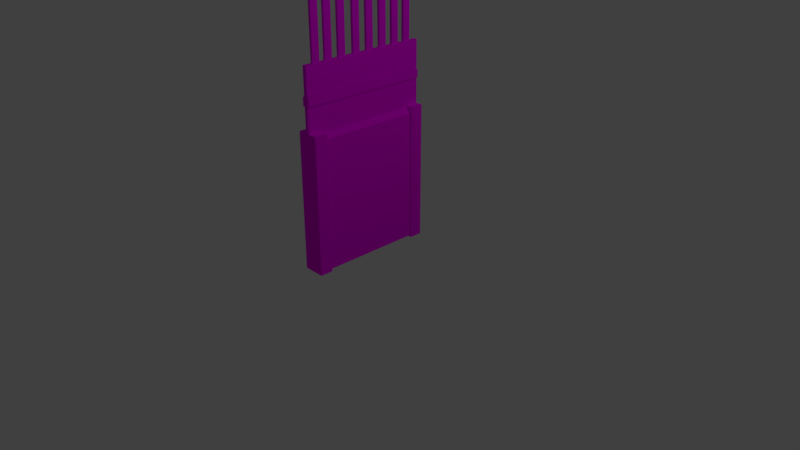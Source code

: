 # Source: muroPorteria.blend  (saved by Blender 2.79.0; exported with 4.5.12 LTS)
import bpy
from mathutils import Matrix  # noqa: F401  (used for matrix-valued properties, if any)

bpy.ops.wm.read_factory_settings(use_empty=True)
scene = bpy.context.scene
scene.name = 'Scene'

# ---- collections
col_collection_1 = bpy.data.collections.new('Collection 1'); scene.collection.children.link(col_collection_1)

# ---- images (referenced by path relative to the original .blend; pixels are not part of the script)
import os
ASSET_DIR = os.environ.get("B2B_ASSET_DIR", "")  # directory of the original .blend (textures are referenced by path, not embedded)
HERE = os.path.dirname(os.path.abspath(__file__))  # packed textures are extracted next to this script under _unpacked/

def load_image(name, relpath, width, height, colorspace="sRGB"):
    """Load a texture the original file referenced (path relative to the .blend, or extracted next to this script)."""
    p = next((c for c in (os.path.join(HERE, relpath), os.path.join(ASSET_DIR, relpath)) if relpath and os.path.exists(c)), "")
    if p:
        img = bpy.data.images.load(p, check_existing=True)
        img.name = name
    else:  # same state as the original file: an image datablock whose file is absent (Cycles renders it pink)
        img = bpy.data.images.new(name, width, height)
        img.source = "FILE"
        img.filepath = "//" + (relpath or name)
    img.colorspace_settings.name = colorspace
    return img
img_paredbloques_jpg = load_image('paredBloques.jpg', 'paredBloques.jpg', 1024, 1024, 'sRGB')
img_metalazul_jpg = load_image('metalAzul.jpg', 'metalAzul.jpg', 1024, 1024, 'sRGB')

# ---- materials (node trees are filled in below, after node groups)
mat_muroseparador = bpy.data.materials.new('muroSeparador')
mat_muroseparador.alpha_threshold = 0.0
mat_muroseparador.roughness = 0.5
mat_metalazul = bpy.data.materials.new('metalAzul')
mat_metalazul.alpha_threshold = 0.0
mat_metalazul.roughness = 0.5
mat_muroporteria = bpy.data.materials.new('MuroPorteria')
mat_muroporteria.alpha_threshold = 0.0
mat_muroporteria.roughness = 0.5
mat_metalazul_001 = bpy.data.materials.new('metalAzul.001')
mat_metalazul_001.alpha_threshold = 0.0
mat_metalazul_001.roughness = 0.5

# ---- material node trees
mat_muroseparador.use_nodes = True; mat_muroseparador.node_tree.nodes.clear()
_N = mat_muroseparador.node_tree.nodes; _L = mat_muroseparador.node_tree.links
n0 = _N.new('ShaderNodeOutputMaterial'); n0.name = 'Material Output'; n0.location = (300, 300)
n1 = _N.new('ShaderNodeBsdfDiffuse'); n1.name = 'Diffuse BSDF'; n1.location = (10, 300)
n2 = _N.new('ShaderNodeTexImage'); n2.name = 'Image Texture'; n2.location = (-162, 287)
n2.width = 140
n2.image = img_paredbloques_jpg
n3 = _N.new('ShaderNodeTexCoord'); n3.name = 'Texture Coordinate'; n3.location = (-369, 270)
_L.new(n1.outputs[0], n0.inputs[0])
_L.new(n3.outputs[2], n2.inputs[0])
_L.new(n2.outputs[0], n1.inputs[0])
n0.is_active_output = True
mat_metalazul.use_nodes = True; mat_metalazul.node_tree.nodes.clear()
_N = mat_metalazul.node_tree.nodes; _L = mat_metalazul.node_tree.links
n0 = _N.new('ShaderNodeOutputMaterial'); n0.name = 'Material Output'; n0.location = (300, 300)
n1 = _N.new('ShaderNodeBsdfDiffuse'); n1.name = 'Diffuse BSDF'; n1.location = (10, 300)
n2 = _N.new('ShaderNodeTexCoord'); n2.name = 'Texture Coordinate'; n2.location = (-318, 305)
n3 = _N.new('ShaderNodeTexImage'); n3.name = 'Image Texture'; n3.location = (-170, 313)
n3.width = 140
n3.image = img_metalazul_jpg
_L.new(n1.outputs[0], n0.inputs[0])
_L.new(n2.outputs[2], n3.inputs[0])
_L.new(n3.outputs[0], n1.inputs[0])
n0.is_active_output = True
mat_muroporteria.use_nodes = True; mat_muroporteria.node_tree.nodes.clear()
_N = mat_muroporteria.node_tree.nodes; _L = mat_muroporteria.node_tree.links
n0 = _N.new('ShaderNodeOutputMaterial'); n0.name = 'Material Output'; n0.location = (300, 300)
n1 = _N.new('ShaderNodeBsdfDiffuse'); n1.name = 'Diffuse BSDF'; n1.location = (10, 300)
n2 = _N.new('ShaderNodeTexImage'); n2.name = 'Image Texture'; n2.location = (-269, 283)
n2.width = 140
n2.image = img_paredbloques_jpg
n3 = _N.new('ShaderNodeTexCoord'); n3.name = 'Texture Coordinate'; n3.location = (-570, 287)
_L.new(n1.outputs[0], n0.inputs[0])
_L.new(n3.outputs[2], n2.inputs[0])
_L.new(n2.outputs[0], n1.inputs[0])
n0.is_active_output = True
mat_metalazul_001.use_nodes = True; mat_metalazul_001.node_tree.nodes.clear()
_N = mat_metalazul_001.node_tree.nodes; _L = mat_metalazul_001.node_tree.links
n0 = _N.new('ShaderNodeOutputMaterial'); n0.name = 'Material Output'; n0.location = (300, 300)
n1 = _N.new('ShaderNodeBsdfDiffuse'); n1.name = 'Diffuse BSDF'; n1.location = (10, 300)
n2 = _N.new('ShaderNodeTexImage'); n2.name = 'Image Texture'; n2.location = (-182, 293)
n2.width = 140
n2.image = img_metalazul_jpg
n3 = _N.new('ShaderNodeTexCoord'); n3.name = 'Texture Coordinate'; n3.location = (-383, 333)
_L.new(n1.outputs[0], n0.inputs[0])
_L.new(n2.outputs[0], n1.inputs[0])
_L.new(n3.outputs[2], n2.inputs[0])
n0.is_active_output = True

# ---- world
world_world = bpy.data.worlds.new('World'); scene.world = world_world
world_world.color = (0.05088, 0.05088, 0.05088)
world_world.use_sun_shadow = False
world_world.sun_shadow_jitter_overblur = 0.0
world_world.cycles.sampling_method = 'MANUAL'

# ---- cameras
cam_camera = bpy.data.cameras.new('Camera')
cam_camera.clip_end = 100.0
cam_camera.lens = 35.0
cam_camera.sensor_width = 32.0
cam_camera.sensor_height = 18.0
cam_camera.ortho_scale = 7.314
cam_camera.dof.focus_distance = 0.0

# ---- lights
light_lamp = bpy.data.lights.new('Lamp', 'POINT')
light_lamp.transmission_factor = 0.0
light_lamp.cutoff_distance = 30.0
light_lamp.energy = 100.0
light_lamp.shadow_buffer_clip_start = 1.001
light_lamp.shadow_soft_size = 0.1
light_lamp.shadow_maximum_resolution = 0.006
light_lamp.use_absolute_resolution = True

# ---- meshes
me_cube_018 = bpy.data.meshes.new('Cube.018')
me_cube_018.from_pydata([(-1.0, -1.0, -1.0), (-1.0, -1.0, 1.0), (-1.0, 1.0, -1.0), (-1.0, 1.0, 1.0), (1.0, -1.0, -1.0), (1.0, -1.0, 1.0), (1.0, 1.0, -1.0), (1.0, 1.0, 1.0)], [], [(0, 1, 3, 2), (2, 3, 7, 6), (6, 7, 5, 4), (4, 5, 1, 0), (2, 6, 4, 0), (7, 3, 1, 5)])
_uv = me_cube_018.uv_layers.new(name='UVMap')
_uv.uv.foreach_set('vector', [0.477, -0.3566, 0.477, 1.436, 0.3998, 1.436, 0.3998, -0.3566, 0.5542, 1.436, 0.5542, 3.228, 0.477, 3.228, 0.477, 1.436, 0.477, 1.436, 0.477, 3.228, 0.3998, 3.228, 0.3998, 1.436, 0.5542, 1.436, 0.477, 1.436, 0.477, -0.3566, 0.5542, -0.3566, 0.477, -2.149, 0.477, -0.3566, 0.3998, -0.3566, 0.3998, -2.149, 0.5542, 1.436, 0.6314, 1.436, 0.6314, 3.228, 0.5542, 3.228])
me_cube_018.materials.append(mat_muroseparador)
me_cube_018.use_remesh_preserve_volume = False
me_cube_018.use_remesh_preserve_attributes = False
me_cube_018.use_mirror_vertex_groups = False
me_cube_018.update()
me_cube_003 = bpy.data.meshes.new('Cube.003')
me_cube_003.from_pydata([(-1.0, -1.0, -1.0), (-1.0, -1.0, 1.0), (-1.0, 1.0, -1.0), (-1.0, 1.0, 1.0), (1.0, -1.0, -1.0), (1.0, -1.0, 1.0), (1.0, 1.0, -1.0), (1.0, 1.0, 1.0)], [], [(0, 1, 3, 2), (2, 3, 7, 6), (6, 7, 5, 4), (4, 5, 1, 0), (2, 6, 4, 0), (7, 3, 1, 5)])
_uv = me_cube_003.uv_layers.new(name='UVMap')
_uv.uv.foreach_set('vector', [0.477, -0.3566, 0.477, 1.436, 0.3998, 1.436, 0.3998, -0.3566, 0.5542, 1.436, 0.5542, 3.228, 0.477, 3.228, 0.477, 1.436, 0.477, 1.436, 0.477, 3.228, 0.3998, 3.228, 0.3998, 1.436, 0.5542, 1.436, 0.477, 1.436, 0.477, -0.3566, 0.5542, -0.3566, 0.477, -2.149, 0.477, -0.3566, 0.3998, -0.3566, 0.3998, -2.149, 0.5542, 1.436, 0.6314, 1.436, 0.6314, 3.228, 0.5542, 3.228])
me_cube_003.materials.append(mat_muroseparador)
me_cube_003.use_remesh_preserve_volume = False
me_cube_003.use_remesh_preserve_attributes = False
me_cube_003.use_mirror_vertex_groups = False
me_cube_003.update()
me_cube_002 = bpy.data.meshes.new('Cube.002')
me_cube_002.from_pydata([(-1.0, -1.0, -1.0), (-1.0, -1.0, 1.0), (-1.0, 1.0, -1.0), (-1.0, 1.0, 1.0), (1.0, -1.0, -1.0), (1.0, -1.0, 1.0), (1.0, 1.0, -1.0), (1.0, 1.0, 1.0), (-1.0, -0.9995, -3.66), (-1.0, -0.9995, -1.66), (-1.0, 1.001, -3.66), (-1.0, 1.001, -1.66), (1.0, -0.9995, -3.66), (1.0, -0.9995, -1.66), (1.0, 1.001, -3.66), (1.0, 1.001, -1.66), (-1.0, -0.9995, -1.049), (-1.0, 1.001, -1.049), (1.0, 1.001, -1.049), (1.0, -0.9995, -1.049), (1.653, 1.001, -1.66), (1.653, -0.9995, -1.66), (1.653, 1.001, -1.049), (1.653, -0.9995, -1.049), (-1.954, -0.9995, -1.66), (-1.954, 1.001, -1.66), (-1.954, -0.9995, -1.049), (-1.954, 1.001, -1.049)], [], [(0, 1, 3, 2), (2, 3, 7, 6), (6, 7, 5, 4), (4, 5, 1, 0), (2, 6, 4, 0), (7, 3, 1, 5), (8, 9, 11, 10), (10, 11, 15, 14), (14, 15, 13, 12), (12, 13, 9, 8), (10, 14, 12, 8), (15, 11, 17, 18), (18, 17, 16, 19), (18, 19, 23, 22), (17, 11, 25, 27), (9, 13, 19, 16), (21, 20, 22, 23), (13, 15, 20, 21), (15, 18, 22, 20), (19, 13, 21, 23), (25, 24, 26, 27), (16, 17, 27, 26), (9, 16, 26, 24), (11, 9, 24, 25)])
_uv = me_cube_002.uv_layers.new(name='UVMap')
_uv.uv.foreach_set('vector', [0.7001, 1.401, -0.5003, 1.401, -0.5003, -0.4007, 0.7001, -0.4007, 1.901, -0.04709, 0.7001, -0.04709, 0.7001, -1.849, 1.901, -1.849, 1.901, -1.849, 0.7001, -1.849, 0.7001, -3.65, 1.901, -3.65, -0.5003, 3.202, -0.5003, 1.401, 0.7001, 1.401, 0.7001, 3.202, 3.101, -0.0471, 1.901, -0.0471, 1.901, -1.849, 3.101, -1.849, 1.901, 1.754, 1.901, 3.556, 0.7001, 3.556, 0.7001, 1.754, 1.901, 1.754, 0.7001, 1.754, 0.7001, -0.04709, 1.901, -0.04709, -0.867, -1.26, -2.067, -1.26, -2.067, -3.062, -0.867, -3.062, -1.234, 2.849, -1.234, 4.65, -2.434, 4.65, -2.434, 2.849, -0.867, -3.062, 0.3334, -3.062, 0.3334, -1.26, -0.867, -1.26, 1.901, -1.849, 1.901, -3.65, 3.101, -3.65, 3.101, -1.849, -2.067, -3.062, -2.067, -1.26, -2.434, -1.26, -2.434, -3.062, -1.234, 0.1875, -1.234, 1.989, -2.434, 1.989, -2.434, 0.1875, -1.234, 0.1875, -2.434, 0.1875, -2.434, -0.4007, -1.234, -0.4007, -2.434, -1.26, -2.067, -1.26, -2.067, -0.4007, -2.434, -0.4007, 0.3334, -1.26, 0.3334, -3.062, 0.7001, -3.062, 0.7001, -1.26, 2.267, 1.754, 2.267, 3.556, 1.901, 3.556, 1.901, 1.754, -0.8923, 3.202, -0.8923, 1.401, -0.5003, 1.401, -0.5003, 3.202, -2.067, -3.062, -2.434, -3.062, -2.434, -3.65, -2.067, -3.65, 0.7001, -3.062, 0.3334, -3.062, 0.3334, -3.65, 0.7001, -3.65, 2.267, -0.04709, 2.267, 1.754, 1.901, 1.754, 1.901, -0.04709, -2.434, 1.989, -1.234, 1.989, -1.234, 2.849, -2.434, 2.849, 0.3334, -1.26, 0.7001, -1.26, 0.7001, -0.4007, 0.3334, -0.4007, -0.5003, -0.4007, -0.5003, 1.401, -1.073, 1.401, -1.073, -0.4007])
me_cube_002.materials.append(mat_metalazul)
me_cube_002.use_remesh_preserve_volume = False
me_cube_002.use_remesh_preserve_attributes = False
me_cube_002.use_mirror_vertex_groups = False
me_cube_002.update()
me_cube = bpy.data.meshes.new('Cube')
me_cube.from_pydata([(1.0, 1.0, -1.0), (1.0, -1.0, -1.0), (-1.0, -1.0, -1.0), (-1.0, 1.0, -1.0), (1.0, 1.0, 1.0), (1.0, -1.0, 1.0), (-1.0, -1.0, 1.0), (-1.0, 1.0, 1.0), (1.0, 1.0, 1.0), (1.0, -1.0, 1.0), (-1.0, 1.0, 1.0), (-1.0, -1.0, 1.0), (1.0, 1.0, 1.072), (1.0, -1.0, 1.072), (-1.0, 1.0, 1.072), (-1.0, -1.0, 1.072), (1.0, 1.0, 1.071), (1.0, -1.0, 1.071), (-1.0, 1.0, 1.071), (-1.0, -1.0, 1.071), (0.1735, 1.0, 1.195), (0.1735, -1.0, 1.195), (-0.0934, 1.0, 1.195), (-0.0934, -1.0, 1.195)], [], [(0, 1, 2, 3), (7, 6, 11, 10), (0, 4, 5, 1), (1, 5, 6, 2), (2, 6, 7, 3), (4, 0, 3, 7), (10, 11, 15, 14), (4, 7, 10, 8), (6, 5, 9, 11), (5, 4, 8, 9), (15, 13, 17, 19), (8, 10, 14, 12), (11, 9, 13, 15), (9, 8, 12, 13), (17, 16, 20, 21), (13, 12, 16, 17), (14, 15, 19, 18), (12, 14, 18, 16), (20, 22, 23, 21), (18, 19, 23, 22), (16, 18, 22, 20), (19, 17, 21, 23)])
_uv = me_cube.uv_layers.new(name='UVMap')
_uv.uv.foreach_set('vector', [2.823, -0.2873, 1.27, -0.2873, 1.27, -1.862, 2.823, -1.862, 2.823, 2.862, 2.823, 2.862, 2.823, 2.862, 2.823, 2.862, -0.2834, 2.862, -0.2834, 1.287, 1.27, 1.287, 1.27, 2.862, 1.27, -0.2873, 1.27, 1.287, -0.2834, 1.287, -0.2834, -0.2873, 1.27, 1.287, 2.823, 1.287, 2.823, 2.862, 1.27, 2.862, 2.823, 1.287, 1.27, 1.287, 1.27, -0.2873, 2.823, -0.2873, 0.9656, -0.2873, 0.9656, -1.862, 1.021, -1.862, 1.021, -0.2873, 2.823, 2.862, 2.823, 2.862, 2.823, 2.862, 2.823, 2.862, 2.823, 2.862, 2.823, 2.862, 2.823, 2.862, 2.823, 2.862, 2.823, 2.862, 2.823, 2.862, 2.823, 2.862, 2.823, 2.862, 0.854, -0.2873, 0.854, -1.862, 0.8545, -1.862, 0.8545, -0.2873, 0.9656, -1.862, 0.9656, -0.2873, 0.9101, -0.2873, 0.9101, -1.862, 0.8545, -0.2873, 0.8545, -1.862, 0.9101, -1.862, 0.9101, -0.2873, 1.021, -0.2873, 1.021, -1.862, 1.077, -1.862, 1.077, -0.2873, -0.2834, 1.287, -0.2834, 2.862, -0.9256, 2.862, -0.9256, 1.287, 0.8535, -1.862, 0.8535, -0.2873, 0.853, -0.2873, 0.853, -1.862, 0.853, -1.862, 0.853, -0.2873, 0.8526, -0.2873, 0.8526, -1.862, 0.8535, -0.2873, 0.8535, -1.862, 0.854, -1.862, 0.854, -0.2873, -0.9256, 2.862, -1.133, 2.862, -1.133, 1.287, -0.9256, 1.287, -1.836, 2.862, -1.836, 1.287, -1.133, 1.287, -1.133, 2.862, 1.173, -0.2873, 1.173, -1.862, 1.27, -1.148, 1.27, -0.938, 1.077, -0.2873, 1.077, -1.862, 1.173, -1.211, 1.173, -1.001])
me_cube.materials.append(mat_muroporteria)
me_cube.use_remesh_preserve_volume = False
me_cube.use_remesh_preserve_attributes = False
me_cube.use_mirror_vertex_groups = False
me_cube.update()
me_cube_011 = bpy.data.meshes.new('Cube.011')
me_cube_011.from_pydata([(-1.0, -1.0, -1.0), (-1.0, -1.0, 0.01277), (-1.0, 1.0, -1.0), (-1.0, 1.0, 0.01277), (1.0, -1.0, -1.0), (1.0, -1.0, 0.01277), (1.0, 1.0, -1.0), (1.0, 1.0, 0.01277), (34.66, -0.4641, -0.04979), (-5.345, -0.4641, -0.04979), (34.66, -0.4641, -0.1094), (-5.345, -0.4641, -0.1094), (34.66, 0.9021, -0.04979), (-5.345, 0.9021, -0.04979), (34.66, 0.9021, -0.1094), (-5.345, 0.9021, -0.1094), (-15.49, -0.4641, -0.04979), (-15.49, -0.4641, -0.1094), (-15.49, 0.9021, -0.1094), (-15.49, 0.9021, -0.04979), (34.66, -0.4641, -0.8716), (-5.345, -0.4641, -0.8716), (34.66, -0.4641, -0.9312), (-5.345, -0.4641, -0.9312), (34.66, 0.9021, -0.8716), (-5.345, 0.9021, -0.8716), (34.66, 0.9021, -0.9312), (-5.345, 0.9021, -0.9312), (-15.49, -0.4641, -0.8716), (-15.49, -0.4641, -0.9312), (-15.49, 0.9021, -0.9312), (-15.49, 0.9021, -0.8716), (34.66, -0.4641, -0.7595), (-5.345, -0.4641, -0.7595), (34.66, -0.4641, -0.8191), (-5.345, -0.4641, -0.8191), (34.66, 0.9021, -0.7595), (-5.345, 0.9021, -0.7595), (34.66, 0.9021, -0.8191), (-5.345, 0.9021, -0.8191), (34.66, -0.4641, -0.6432), (-5.345, -0.4641, -0.6432), (34.66, -0.4641, -0.7028), (-5.345, -0.4641, -0.7028), (34.66, 0.9021, -0.6432), (-5.345, 0.9021, -0.6432), (34.66, 0.9021, -0.7028), (-5.345, 0.9021, -0.7028), (34.66, -0.4641, -0.5226), (-5.345, -0.4641, -0.5226), (34.66, -0.4641, -0.5822), (-5.345, -0.4641, -0.5822), (34.66, 0.9021, -0.5226), (-5.345, 0.9021, -0.5226), (34.66, 0.9021, -0.5822), (-5.345, 0.9021, -0.5822), (34.66, -0.4641, -0.4018), (-5.345, -0.4641, -0.4018), (34.66, -0.4641, -0.4614), (-5.345, -0.4641, -0.4614), (34.66, 0.9021, -0.4018), (-5.345, 0.9021, -0.4018), (34.66, 0.9021, -0.4614), (-5.345, 0.9021, -0.4614), (34.66, -0.4641, -0.273), (-5.345, -0.4641, -0.273), (34.66, -0.4641, -0.3326), (-5.345, -0.4641, -0.3326), (34.66, 0.9021, -0.273), (-5.345, 0.9021, -0.273), (34.66, 0.9021, -0.3326), (-5.345, 0.9021, -0.3326), (34.66, -0.4641, -0.1567), (-5.345, -0.4641, -0.1567), (34.66, -0.4641, -0.2163), (-5.345, -0.4641, -0.2163), (34.66, 0.9021, -0.1567), (-5.345, 0.9021, -0.1567), (34.66, 0.9021, -0.2163), (-5.345, 0.9021, -0.2163)], [], [(0, 1, 3, 2), (2, 3, 7, 6), (6, 7, 5, 4), (4, 5, 1, 0), (2, 6, 4, 0), (7, 3, 1, 5), (8, 9, 11, 10), (10, 11, 15, 14), (14, 15, 13, 12), (12, 13, 9, 8), (10, 14, 12, 8), (13, 15, 18, 19), (18, 17, 16, 19), (11, 9, 16, 17), (9, 13, 19, 16), (15, 11, 17, 18), (20, 21, 23, 22), (22, 23, 27, 26), (26, 27, 25, 24), (24, 25, 21, 20), (22, 26, 24, 20), (25, 27, 30, 31), (30, 29, 28, 31), (23, 21, 28, 29), (21, 25, 31, 28), (27, 23, 29, 30), (32, 33, 35, 34), (34, 35, 39, 38), (38, 39, 37, 36), (36, 37, 33, 32), (34, 38, 36, 32), (39, 35, 33, 37), (40, 41, 43, 42), (42, 43, 47, 46), (46, 47, 45, 44), (44, 45, 41, 40), (42, 46, 44, 40), (47, 43, 41, 45), (48, 49, 51, 50), (50, 51, 55, 54), (54, 55, 53, 52), (52, 53, 49, 48), (50, 54, 52, 48), (55, 51, 49, 53), (56, 57, 59, 58), (58, 59, 63, 62), (62, 63, 61, 60), (60, 61, 57, 56), (58, 62, 60, 56), (63, 59, 57, 61), (64, 65, 67, 66), (66, 67, 71, 70), (70, 71, 69, 68), (68, 69, 65, 64), (66, 70, 68, 64), (71, 67, 65, 69), (72, 73, 75, 74), (74, 75, 79, 78), (78, 79, 77, 76), (76, 77, 73, 72), (74, 78, 76, 72), (79, 75, 73, 77)])
_uv = me_cube_011.uv_layers.new(name='UVMap')
_uv.uv.foreach_set('vector', [1.198, 0.4355, 1.291, 0.4355, 1.291, 0.4423, 1.198, 0.4423, 1.291, 0.4491, 1.198, 0.4491, 1.198, 0.4423, 1.291, 0.4423, 1.198, 0.4288, 1.291, 0.4288, 1.291, 0.4355, 1.198, 0.4355, 1.198, 0.4491, 1.291, 0.4491, 1.291, 0.4558, 1.198, 0.4558, 1.198, 0.4153, 1.381, 0.4153, 1.381, 0.422, 1.198, 0.422, 1.198, 0.422, 1.381, 0.422, 1.381, 0.4288, 1.198, 0.4288, 1.392, 0.5847, 1.392, 0.4496, 1.398, 0.4496, 1.398, 0.5847, -0.3017, 0.4153, -0.3017, 0.5504, -0.4267, 0.5504, -0.4267, 0.4153, 1.387, 0.4153, 1.387, 0.5504, 1.381, 0.5504, 1.381, 0.4153, -0.5517, 0.5847, -0.5517, 0.4496, -0.4267, 0.4496, -0.4267, 0.5847, 1.204, 0.465, 1.204, 0.4697, 1.198, 0.4697, 1.198, 0.465, 1.381, 0.5504, 1.387, 0.5504, 1.387, 0.5847, 1.381, 0.5847, 1.204, 0.4835, 1.204, 0.4881, 1.198, 0.4881, 1.198, 0.4835, 1.398, 0.4496, 1.392, 0.4496, 1.392, 0.4153, 1.398, 0.4153, -0.4267, 0.4496, -0.5517, 0.4496, -0.5517, 0.4153, -0.4267, 0.4153, -0.4267, 0.5504, -0.3017, 0.5504, -0.3017, 0.5847, -0.4267, 0.5847, 1.398, 0.5847, 1.398, 0.4496, 1.403, 0.4496, 1.403, 0.5847, -0.6767, 0.4153, -0.6767, 0.5504, -0.8017, 0.5504, -0.8017, 0.4153, 1.392, 0.4153, 1.392, 0.5504, 1.387, 0.5504, 1.387, 0.4153, -0.6767, 0.5847, -0.6767, 0.4496, -0.5517, 0.4496, -0.5517, 0.5847, 1.198, 0.4604, 1.198, 0.4558, 1.204, 0.4558, 1.204, 0.4604, 1.387, 0.5504, 1.392, 0.5504, 1.392, 0.5847, 1.387, 0.5847, 1.204, 0.4789, 1.204, 0.4835, 1.198, 0.4835, 1.198, 0.4789, 1.403, 0.4496, 1.398, 0.4496, 1.398, 0.4153, 1.403, 0.4153, -0.5517, 0.4496, -0.6767, 0.4496, -0.6767, 0.4153, -0.5517, 0.4153, -0.8017, 0.5504, -0.6767, 0.5504, -0.6767, 0.5847, -0.8017, 0.5847, 1.452, 0.4153, 1.452, 0.5504, 1.447, 0.5504, 1.447, 0.4153, -0.1767, 0.4153, -0.1767, 0.5504, -0.3017, 0.5504, -0.3017, 0.4153, 1.43, 0.4153, 1.43, 0.5504, 1.425, 0.5504, 1.425, 0.4153, 0.4483, 0.5504, 0.4483, 0.4153, 0.5733, 0.4153, 0.5733, 0.5504, 1.209, 0.465, 1.209, 0.4604, 1.215, 0.4604, 1.215, 0.465, 1.209, 0.4697, 1.209, 0.4743, 1.204, 0.4743, 1.204, 0.4697, 1.447, 0.4153, 1.447, 0.5504, 1.441, 0.5504, 1.441, 0.4153, -0.0517, 0.4153, -0.0517, 0.5504, -0.1767, 0.5504, -0.1767, 0.4153, 1.425, 0.4153, 1.425, 0.5504, 1.42, 0.5504, 1.42, 0.4153, -0.0517, 0.5504, -0.0517, 0.4153, 0.07331, 0.4153, 0.07331, 0.5504, 1.198, 0.465, 1.198, 0.4604, 1.204, 0.4604, 1.204, 0.465, 1.209, 0.4743, 1.209, 0.4789, 1.204, 0.4789, 1.204, 0.4743, 1.441, 0.4153, 1.441, 0.5504, 1.436, 0.5504, 1.436, 0.4153, 1.073, 0.4153, 1.073, 0.5504, 0.9483, 0.5504, 0.9483, 0.4153, 1.436, 0.4153, 1.436, 0.5504, 1.43, 0.5504, 1.43, 0.4153, 0.6983, 0.5504, 0.6983, 0.4153, 0.8233, 0.4153, 0.8233, 0.5504, 1.209, 0.4604, 1.209, 0.4558, 1.215, 0.4558, 1.215, 0.4604, 1.209, 0.4604, 1.209, 0.465, 1.204, 0.465, 1.204, 0.4604, 1.452, 0.5504, 1.452, 0.4153, 1.458, 0.4153, 1.458, 0.5504, 1.198, 0.4153, 1.198, 0.5504, 1.073, 0.5504, 1.073, 0.4153, 1.414, 0.4153, 1.414, 0.5504, 1.409, 0.5504, 1.409, 0.4153, 0.8233, 0.5504, 0.8233, 0.4153, 0.9483, 0.4153, 0.9483, 0.5504, 1.198, 0.4743, 1.198, 0.4697, 1.204, 0.4697, 1.204, 0.4743, 1.204, 0.4697, 1.204, 0.465, 1.209, 0.465, 1.209, 0.4697, 1.458, 0.5504, 1.458, 0.4153, 1.463, 0.4153, 1.463, 0.5504, 0.3233, 0.4153, 0.3233, 0.5504, 0.1983, 0.5504, 0.1983, 0.4153, 1.42, 0.4153, 1.42, 0.5504, 1.414, 0.5504, 1.414, 0.4153, 0.3233, 0.5504, 0.3233, 0.4153, 0.4483, 0.4153, 0.4483, 0.5504, 1.198, 0.4789, 1.198, 0.4743, 1.204, 0.4743, 1.204, 0.4789, 1.209, 0.4789, 1.209, 0.4835, 1.204, 0.4835, 1.204, 0.4789, 1.463, 0.5504, 1.463, 0.4153, 1.469, 0.4153, 1.469, 0.5504, 0.1983, 0.4153, 0.1983, 0.5504, 0.07331, 0.5504, 0.07331, 0.4153, 1.409, 0.4153, 1.409, 0.5504, 1.403, 0.5504, 1.403, 0.4153, 0.5733, 0.5504, 0.5733, 0.4153, 0.6983, 0.4153, 0.6983, 0.5504, 1.204, 0.4881, 1.204, 0.4835, 1.209, 0.4835, 1.209, 0.4881, 1.209, 0.4558, 1.209, 0.4604, 1.204, 0.4604, 1.204, 0.4558])
me_cube_011.materials.append(mat_metalazul_001)
me_cube_011.use_remesh_preserve_volume = False
me_cube_011.use_remesh_preserve_attributes = False
me_cube_011.use_mirror_vertex_groups = False
me_cube_011.update()

# ---- objects
ob_cube_001 = bpy.data.objects.new('Cube.001', me_cube_018)
ob_cube = bpy.data.objects.new('Cube', me_cube_003)
ob_lamira_metal = bpy.data.objects.new('lamira metal', me_cube_002)
ob_muro = bpy.data.objects.new('Muro', me_cube)
ob_lamp = bpy.data.objects.new('Lamp', light_lamp)
ob_camera = bpy.data.objects.new('Camera', cam_camera)
ob_reja = bpy.data.objects.new('Reja', me_cube_011)

# ---- transforms, parenting, visibility, modifiers, constraints
ob_cube_001.location = (-0.07337, 0.7618, 0.9299)
ob_cube_001.scale = (0.1444, 0.08514, 0.9)
ob_cube_001.lineart.crease_threshold = 0.0
ob_cube.location = (-0.07337, -0.7536, 0.9299)
ob_cube.scale = (0.1444, 0.08514, 0.9)
ob_cube.lineart.crease_threshold = 0.0
ob_lamira_metal.location = (-0.05441, -0.0004328, 2.457)
ob_lamira_metal.scale = (0.02702, 0.85, 0.18)
ob_lamira_metal.lineart.crease_threshold = 0.0
ob_muro.location = (-0.06679, -0.005073, 0.8589)
ob_muro.scale = (0.1, 0.7677, 0.82)
ob_muro.lock_rotations_4d = False
ob_muro.empty_display_type = 'ARROWS'
ob_muro.lineart.crease_threshold = 0.0
ob_lamp.location = (4.076, 1.005, 5.904)
ob_lamp.rotation_euler = (0.6503, 0.05522, 1.866)
ob_lamp.lock_rotations_4d = False
ob_lamp.empty_display_type = 'ARROWS'
ob_lamp.color = (0.0, 0.0, 0.0, 0.0)
ob_lamp.lineart.crease_threshold = 0.0
ob_camera.location = (7.481, -6.508, 5.344)
ob_camera.rotation_euler = (1.109, 0.0, 0.8149)
ob_camera.lock_rotations_4d = False
ob_camera.empty_display_type = 'ARROWS'
ob_camera.color = (0.0, 0.0, 0.0, 0.0)
ob_camera.display_type = 'WIRE'
ob_camera.lineart.crease_threshold = 0.0
ob_reja.location = (-0.06019, -0.8294, 3.374)
ob_reja.rotation_euler = (1.571, 1.571, 0.0)
ob_reja.scale = (0.025, 0.025, 1.678)
ob_reja.lineart.crease_threshold = 0.0

# ---- collection membership
col_collection_1.objects.link(ob_cube_001)
col_collection_1.objects.link(ob_cube)
col_collection_1.objects.link(ob_lamira_metal)
col_collection_1.objects.link(ob_muro)
col_collection_1.objects.link(ob_lamp)
col_collection_1.objects.link(ob_camera)
col_collection_1.objects.link(ob_reja)

# ---- scene / render settings (as saved in the file)
scene.camera = ob_camera
scene.frame_start = 1; scene.frame_end = 250; scene.frame_set(1)
scene.render.engine = 'CYCLES'
scene.render.resolution_percentage = 50
scene.render.dither_intensity = 0.0
scene.cycles.use_denoising = False
scene.cycles.samples = 128
scene.cycles.sampling_pattern = 'TABULATED_SOBOL'
scene.cycles.use_adaptive_sampling = False
scene.cycles.use_light_tree = False
scene.cycles.blur_glossy = 0.0
scene.cycles.sample_clamp_indirect = 0.0
scene.view_settings.view_transform = 'Standard'
bpy.context.view_layer.update()
